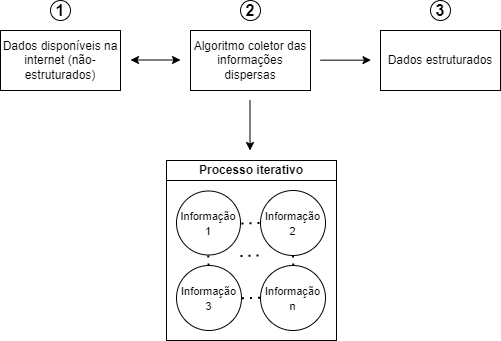

The diagram above was exported from draw.io. Its source (the exported page's mxGraphModel, read from the mxfile embedded in the PNG):
<mxGraphModel dx="1662" dy="798" grid="1" gridSize="10" guides="1" tooltips="1" connect="1" arrows="1" fold="1" page="1" pageScale="1" pageWidth="827" pageHeight="1169" math="0" shadow="0">
  <root>
    <mxCell id="0" />
    <mxCell id="1" parent="0" />
    <mxCell id="ANxQ0YYMyXXltOhmxhZd-17" value="" style="rounded=0;whiteSpace=wrap;html=1;fontSize=8;" parent="1" vertex="1">
      <mxGeometry x="330" y="210" width="170" height="160" as="geometry" />
    </mxCell>
    <mxCell id="ANxQ0YYMyXXltOhmxhZd-1" value="Dados disponíveis na internet (não-estruturados)" style="rounded=0;whiteSpace=wrap;html=1;" parent="1" vertex="1">
      <mxGeometry x="164" y="60" width="120" height="60" as="geometry" />
    </mxCell>
    <mxCell id="ANxQ0YYMyXXltOhmxhZd-2" value="Algoritmo coletor das informações dispersas" style="rounded=0;whiteSpace=wrap;html=1;" parent="1" vertex="1">
      <mxGeometry x="354" y="60" width="120" height="60" as="geometry" />
    </mxCell>
    <mxCell id="ANxQ0YYMyXXltOhmxhZd-3" value="" style="endArrow=classic;startArrow=classic;html=1;rounded=0;" parent="1" edge="1">
      <mxGeometry width="50" height="50" relative="1" as="geometry">
        <mxPoint x="294" y="89.5" as="sourcePoint" />
        <mxPoint x="344" y="89.5" as="targetPoint" />
      </mxGeometry>
    </mxCell>
    <mxCell id="ANxQ0YYMyXXltOhmxhZd-8" value="&lt;b&gt;Processo iterativo&lt;/b&gt;" style="rounded=0;whiteSpace=wrap;html=1;" parent="1" vertex="1">
      <mxGeometry x="330" y="190" width="170" height="20" as="geometry" />
    </mxCell>
    <mxCell id="ANxQ0YYMyXXltOhmxhZd-9" value="&lt;font style=&quot;font-size: 11px&quot;&gt;Informação 1&lt;/font&gt;" style="ellipse;whiteSpace=wrap;html=1;aspect=fixed;" parent="1" vertex="1">
      <mxGeometry x="340" y="220.5" width="64" height="64" as="geometry" />
    </mxCell>
    <mxCell id="ANxQ0YYMyXXltOhmxhZd-13" value="" style="endArrow=classic;html=1;rounded=0;" parent="1" edge="1">
      <mxGeometry width="50" height="50" relative="1" as="geometry">
        <mxPoint x="413.5" y="130" as="sourcePoint" />
        <mxPoint x="413.5" y="180" as="targetPoint" />
      </mxGeometry>
    </mxCell>
    <mxCell id="ANxQ0YYMyXXltOhmxhZd-38" value="" style="endArrow=classic;html=1;rounded=0;" parent="1" edge="1">
      <mxGeometry width="50" height="50" relative="1" as="geometry">
        <mxPoint x="484" y="89.66" as="sourcePoint" />
        <mxPoint x="534.5" y="89.66" as="targetPoint" />
      </mxGeometry>
    </mxCell>
    <mxCell id="ANxQ0YYMyXXltOhmxhZd-39" value="Dados estruturados" style="rounded=0;whiteSpace=wrap;html=1;" parent="1" vertex="1">
      <mxGeometry x="544" y="60" width="120" height="60" as="geometry" />
    </mxCell>
    <mxCell id="ANxQ0YYMyXXltOhmxhZd-40" value="&lt;font size=&quot;3&quot;&gt;&lt;b&gt;1&lt;/b&gt;&lt;/font&gt;" style="ellipse;whiteSpace=wrap;html=1;aspect=fixed;fontSize=8;" parent="1" vertex="1">
      <mxGeometry x="214" y="30" width="20" height="20" as="geometry" />
    </mxCell>
    <mxCell id="ANxQ0YYMyXXltOhmxhZd-45" value="&lt;font style=&quot;font-size: 11px&quot;&gt;Informação 2&lt;/font&gt;" style="ellipse;whiteSpace=wrap;html=1;aspect=fixed;" parent="1" vertex="1">
      <mxGeometry x="424" y="220" width="65" height="65" as="geometry" />
    </mxCell>
    <mxCell id="ANxQ0YYMyXXltOhmxhZd-46" value="&lt;font style=&quot;font-size: 11px&quot;&gt;Informação 3&lt;/font&gt;" style="ellipse;whiteSpace=wrap;html=1;aspect=fixed;" parent="1" vertex="1">
      <mxGeometry x="340" y="295" width="65" height="65" as="geometry" />
    </mxCell>
    <mxCell id="ANxQ0YYMyXXltOhmxhZd-47" value="&lt;font style=&quot;font-size: 11px&quot;&gt;Informação n&lt;/font&gt;" style="ellipse;whiteSpace=wrap;html=1;aspect=fixed;" parent="1" vertex="1">
      <mxGeometry x="424" y="295" width="65" height="65" as="geometry" />
    </mxCell>
    <mxCell id="ANxQ0YYMyXXltOhmxhZd-49" value="&lt;font size=&quot;3&quot;&gt;&lt;b&gt;2&lt;/b&gt;&lt;/font&gt;" style="ellipse;whiteSpace=wrap;html=1;aspect=fixed;fontSize=8;" parent="1" vertex="1">
      <mxGeometry x="404" y="30" width="20" height="20" as="geometry" />
    </mxCell>
    <mxCell id="ANxQ0YYMyXXltOhmxhZd-50" value="&lt;font size=&quot;3&quot;&gt;&lt;b&gt;3&lt;/b&gt;&lt;/font&gt;" style="ellipse;whiteSpace=wrap;html=1;aspect=fixed;fontSize=8;" parent="1" vertex="1">
      <mxGeometry x="594" y="30" width="20" height="20" as="geometry" />
    </mxCell>
    <mxCell id="A6CZxH8dOKBLFt83yqyj-2" value="" style="endArrow=none;dashed=1;html=1;dashPattern=1 3;strokeWidth=2;rounded=0;entryX=0;entryY=0.5;entryDx=0;entryDy=0;" edge="1" parent="1" target="ANxQ0YYMyXXltOhmxhZd-45">
      <mxGeometry width="50" height="50" relative="1" as="geometry">
        <mxPoint x="405" y="253" as="sourcePoint" />
        <mxPoint x="435.5" y="280" as="targetPoint" />
      </mxGeometry>
    </mxCell>
    <mxCell id="A6CZxH8dOKBLFt83yqyj-5" value="" style="endArrow=none;dashed=1;html=1;dashPattern=1 3;strokeWidth=2;rounded=0;" edge="1" parent="1">
      <mxGeometry width="50" height="50" relative="1" as="geometry">
        <mxPoint x="372" y="295" as="sourcePoint" />
        <mxPoint x="371.65999999999997" y="279.5" as="targetPoint" />
      </mxGeometry>
    </mxCell>
    <mxCell id="A6CZxH8dOKBLFt83yqyj-6" value="" style="endArrow=none;dashed=1;html=1;dashPattern=1 3;strokeWidth=2;rounded=0;" edge="1" parent="1">
      <mxGeometry width="50" height="50" relative="1" as="geometry">
        <mxPoint x="456.67" y="295" as="sourcePoint" />
        <mxPoint x="456.32999999999964" y="279.4999999999999" as="targetPoint" />
      </mxGeometry>
    </mxCell>
    <mxCell id="A6CZxH8dOKBLFt83yqyj-7" value="" style="endArrow=none;dashed=1;html=1;dashPattern=1 3;strokeWidth=2;rounded=0;entryX=0;entryY=0.5;entryDx=0;entryDy=0;" edge="1" parent="1">
      <mxGeometry width="50" height="50" relative="1" as="geometry">
        <mxPoint x="405.5" y="327.75" as="sourcePoint" />
        <mxPoint x="424.5" y="327.25" as="targetPoint" />
      </mxGeometry>
    </mxCell>
    <mxCell id="A6CZxH8dOKBLFt83yqyj-8" value="" style="endArrow=none;dashed=1;html=1;dashPattern=1 3;strokeWidth=2;rounded=0;entryX=0;entryY=0.5;entryDx=0;entryDy=0;" edge="1" parent="1">
      <mxGeometry width="50" height="50" relative="1" as="geometry">
        <mxPoint x="404" y="285.5" as="sourcePoint" />
        <mxPoint x="423" y="285" as="targetPoint" />
      </mxGeometry>
    </mxCell>
  </root>
</mxGraphModel>